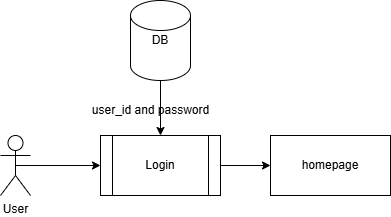

The diagram above was exported from draw.io. Its source (the exported page's mxGraphModel, read from the mxfile embedded in the PNG):
<mxGraphModel dx="794" dy="378" grid="1" gridSize="10" guides="1" tooltips="1" connect="1" arrows="1" fold="1" page="1" pageScale="1" pageWidth="850" pageHeight="1100" math="0" shadow="0">
  <root>
    <mxCell id="0" />
    <mxCell id="1" parent="0" />
    <mxCell id="Ra_9UC353APxDhB9nTAz-25" value="User" style="shape=umlActor;verticalLabelPosition=bottom;verticalAlign=top;html=1;outlineConnect=0;" parent="1" vertex="1">
      <mxGeometry x="170" y="420" width="30" height="60" as="geometry" />
    </mxCell>
    <mxCell id="mjhSCkfTGUJmf8WOzlTs-21" style="edgeStyle=orthogonalEdgeStyle;rounded=0;orthogonalLoop=1;jettySize=auto;html=1;exitX=1;exitY=0.75;exitDx=0;exitDy=0;" edge="1" parent="1" source="mjhSCkfTGUJmf8WOzlTs-1">
      <mxGeometry relative="1" as="geometry">
        <mxPoint x="360" y="470" as="targetPoint" />
      </mxGeometry>
    </mxCell>
    <mxCell id="mjhSCkfTGUJmf8WOzlTs-1" value="Login" style="shape=process;whiteSpace=wrap;html=1;backgroundOutline=1;" vertex="1" parent="1">
      <mxGeometry x="270" y="420" width="120" height="60" as="geometry" />
    </mxCell>
    <mxCell id="mjhSCkfTGUJmf8WOzlTs-2" value="" style="endArrow=classic;html=1;rounded=0;exitX=0.5;exitY=0.5;exitDx=0;exitDy=0;exitPerimeter=0;" edge="1" parent="1" source="Ra_9UC353APxDhB9nTAz-25" target="mjhSCkfTGUJmf8WOzlTs-1">
      <mxGeometry width="50" height="50" relative="1" as="geometry">
        <mxPoint x="100" y="480" as="sourcePoint" />
        <mxPoint x="150" y="430" as="targetPoint" />
      </mxGeometry>
    </mxCell>
    <mxCell id="mjhSCkfTGUJmf8WOzlTs-4" value="" style="endArrow=classic;html=1;rounded=0;entryX=0;entryY=0.5;entryDx=0;entryDy=0;exitX=1;exitY=0.5;exitDx=0;exitDy=0;" edge="1" parent="1" source="mjhSCkfTGUJmf8WOzlTs-1">
      <mxGeometry width="50" height="50" relative="1" as="geometry">
        <mxPoint x="330" y="470" as="sourcePoint" />
        <mxPoint x="440" y="450" as="targetPoint" />
      </mxGeometry>
    </mxCell>
    <mxCell id="mjhSCkfTGUJmf8WOzlTs-26" style="edgeStyle=orthogonalEdgeStyle;rounded=0;orthogonalLoop=1;jettySize=auto;html=1;exitX=0.5;exitY=1;exitDx=0;exitDy=0;exitPerimeter=0;entryX=0.5;entryY=0;entryDx=0;entryDy=0;" edge="1" parent="1" source="mjhSCkfTGUJmf8WOzlTs-24" target="mjhSCkfTGUJmf8WOzlTs-1">
      <mxGeometry relative="1" as="geometry" />
    </mxCell>
    <mxCell id="mjhSCkfTGUJmf8WOzlTs-24" value="" style="shape=cylinder3;whiteSpace=wrap;html=1;boundedLbl=1;backgroundOutline=1;size=15;" vertex="1" parent="1">
      <mxGeometry x="300" y="285" width="60" height="80" as="geometry" />
    </mxCell>
    <mxCell id="mjhSCkfTGUJmf8WOzlTs-25" value="DB" style="text;html=1;align=center;verticalAlign=middle;whiteSpace=wrap;rounded=0;" vertex="1" parent="1">
      <mxGeometry x="300" y="310" width="60" height="30" as="geometry" />
    </mxCell>
    <mxCell id="mjhSCkfTGUJmf8WOzlTs-27" value="user_id and password" style="text;html=1;align=center;verticalAlign=middle;resizable=0;points=[];autosize=1;strokeColor=none;fillColor=none;" vertex="1" parent="1">
      <mxGeometry x="250" y="380" width="140" height="30" as="geometry" />
    </mxCell>
    <mxCell id="mjhSCkfTGUJmf8WOzlTs-30" value="homepage" style="whiteSpace=wrap;html=1;" vertex="1" parent="1">
      <mxGeometry x="440" y="420" width="120" height="60" as="geometry" />
    </mxCell>
  </root>
</mxGraphModel>